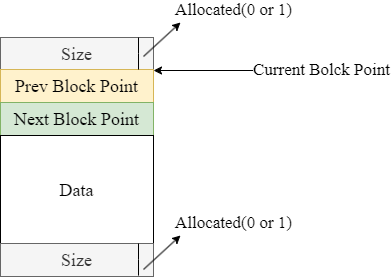

The diagram above was exported from draw.io. Its source (the exported page's mxGraphModel, read from the mxfile embedded in the PNG):
<mxGraphModel dx="1665" dy="1607" grid="1" gridSize="1" guides="1" tooltips="1" connect="1" arrows="1" fold="1" page="1" pageScale="1" pageWidth="827" pageHeight="1169" math="0" shadow="0">
  <root>
    <mxCell id="0" />
    <mxCell id="1" parent="0" />
    <mxCell id="2" value="&lt;font face=&quot;Times New Roman&quot; style=&quot;font-size: 18px;&quot;&gt;Size&lt;/font&gt;" style="rounded=0;whiteSpace=wrap;html=1;movable=1;resizable=1;rotatable=1;deletable=1;editable=1;locked=0;connectable=1;fillColor=#f5f5f5;fontColor=#333333;strokeColor=#666666;" vertex="1" parent="1">
      <mxGeometry x="65" y="1519" width="153" height="33" as="geometry" />
    </mxCell>
    <mxCell id="3" value="&lt;font style=&quot;font-size: 18px;&quot; face=&quot;Times New Roman&quot;&gt;Prev Block Point&lt;/font&gt;" style="rounded=0;whiteSpace=wrap;html=1;fillColor=#fff2cc;strokeColor=#d6b656;" vertex="1" parent="1">
      <mxGeometry x="65" y="1551" width="153" height="33" as="geometry" />
    </mxCell>
    <mxCell id="4" value="&lt;font style=&quot;font-size: 18px;&quot; face=&quot;Times New Roman&quot;&gt;Next Block Point&lt;/font&gt;" style="rounded=0;whiteSpace=wrap;html=1;fillColor=#d5e8d4;strokeColor=#82b366;" vertex="1" parent="1">
      <mxGeometry x="65" y="1584" width="153" height="33" as="geometry" />
    </mxCell>
    <mxCell id="5" value="&lt;font face=&quot;Times New Roman&quot; style=&quot;font-size: 18px;&quot;&gt;Data&lt;/font&gt;" style="rounded=0;whiteSpace=wrap;html=1;" vertex="1" parent="1">
      <mxGeometry x="65" y="1617" width="153" height="109" as="geometry" />
    </mxCell>
    <mxCell id="6" value="" style="endArrow=none;html=1;rounded=0;exitX=0.902;exitY=0.972;exitDx=0;exitDy=0;exitPerimeter=0;" edge="1" source="2" parent="1">
      <mxGeometry width="50" height="50" relative="1" as="geometry">
        <mxPoint x="203" y="1549" as="sourcePoint" />
        <mxPoint x="203" y="1519.04" as="targetPoint" />
        <Array as="points">
          <mxPoint x="203" y="1535.04" />
        </Array>
      </mxGeometry>
    </mxCell>
    <mxCell id="7" value="&lt;font face=&quot;Times New Roman&quot; style=&quot;font-size: 18px;&quot;&gt;Size&lt;/font&gt;" style="rounded=0;whiteSpace=wrap;html=1;movable=1;resizable=1;rotatable=1;deletable=1;editable=1;locked=0;connectable=1;fillColor=#f5f5f5;fontColor=#333333;strokeColor=#666666;" vertex="1" parent="1">
      <mxGeometry x="65" y="1725" width="153" height="33" as="geometry" />
    </mxCell>
    <mxCell id="8" value="" style="endArrow=none;html=1;rounded=0;exitX=0.902;exitY=0.972;exitDx=0;exitDy=0;exitPerimeter=0;" edge="1" source="7" parent="1">
      <mxGeometry width="50" height="50" relative="1" as="geometry">
        <mxPoint x="203" y="1755" as="sourcePoint" />
        <mxPoint x="203" y="1725.04" as="targetPoint" />
        <Array as="points">
          <mxPoint x="203" y="1741.04" />
        </Array>
      </mxGeometry>
    </mxCell>
    <mxCell id="9" value="" style="endArrow=classic;html=1;rounded=0;" edge="1" parent="1">
      <mxGeometry width="50" height="50" relative="1" as="geometry">
        <mxPoint x="208" y="1538" as="sourcePoint" />
        <mxPoint x="245" y="1504" as="targetPoint" />
      </mxGeometry>
    </mxCell>
    <mxCell id="10" value="&lt;font face=&quot;Times New Roman&quot; style=&quot;font-size: 17px;&quot;&gt;Allocated(0 or 1)&lt;/font&gt;" style="edgeLabel;html=1;align=center;verticalAlign=middle;resizable=0;points=[];fontSize=17;" vertex="1" connectable="0" parent="1">
      <mxGeometry x="294.00153916578245" y="1485.9951568096092" as="geometry">
        <mxPoint x="4" y="6" as="offset" />
      </mxGeometry>
    </mxCell>
    <mxCell id="11" value="" style="endArrow=classic;html=1;rounded=0;" edge="1" parent="1">
      <mxGeometry width="50" height="50" relative="1" as="geometry">
        <mxPoint x="208" y="1751" as="sourcePoint" />
        <mxPoint x="245" y="1717" as="targetPoint" />
      </mxGeometry>
    </mxCell>
    <mxCell id="12" value="&lt;font face=&quot;Times New Roman&quot; style=&quot;font-size: 17px;&quot;&gt;Allocated(0 or 1)&lt;/font&gt;" style="edgeLabel;html=1;align=center;verticalAlign=middle;resizable=0;points=[];fontSize=17;" vertex="1" connectable="0" parent="1">
      <mxGeometry x="294.00153916578245" y="1698.9951568096092" as="geometry">
        <mxPoint x="4" y="6" as="offset" />
      </mxGeometry>
    </mxCell>
    <mxCell id="13" value="" style="endArrow=classic;html=1;rounded=0;entryX=1;entryY=1;entryDx=0;entryDy=0;" edge="1" target="2" parent="1">
      <mxGeometry width="50" height="50" relative="1" as="geometry">
        <mxPoint x="323" y="1552" as="sourcePoint" />
        <mxPoint x="342" y="1552" as="targetPoint" />
      </mxGeometry>
    </mxCell>
    <mxCell id="14" value="&lt;font face=&quot;Times New Roman&quot; style=&quot;font-size: 17px;&quot;&gt;Current Bolck Point&lt;/font&gt;" style="edgeLabel;html=1;align=center;verticalAlign=middle;resizable=0;points=[];fontSize=17;" vertex="1" connectable="0" parent="1">
      <mxGeometry x="382.00153916578245" y="1545.9951568096092" as="geometry">
        <mxPoint x="4" y="6" as="offset" />
      </mxGeometry>
    </mxCell>
  </root>
</mxGraphModel>